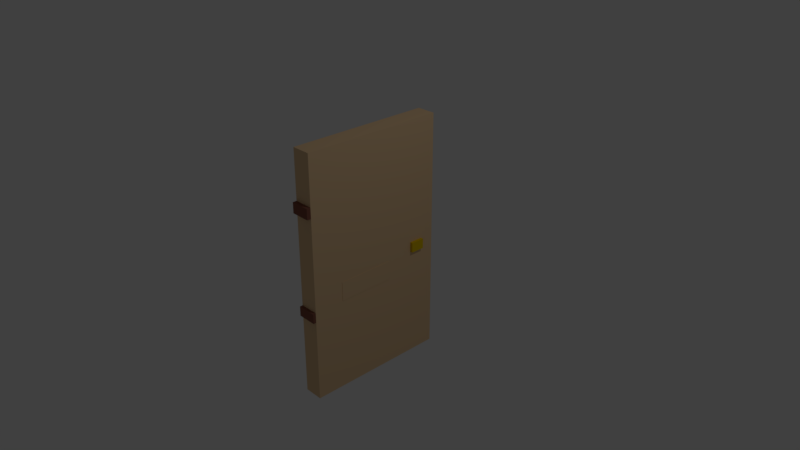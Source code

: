 # Source: Door.blend  (saved by Blender 2.79.0; exported with 4.5.12 LTS)
import bpy
from mathutils import Matrix  # noqa: F401  (used for matrix-valued properties, if any)

bpy.ops.wm.read_factory_settings(use_empty=True)
scene = bpy.context.scene
scene.name = 'Scene'

# ---- collections
col_collection_1 = bpy.data.collections.new('Collection 1'); scene.collection.children.link(col_collection_1)

# ---- materials (node trees are filled in below, after node groups)
mat_material = bpy.data.materials.new('Material')
mat_material.alpha_threshold = 0.0
mat_material.use_transparent_shadow = False
mat_material.diffuse_color = (0.8, 0.5584, 0.3201, 1.0)
mat_material.roughness = 0.5
mat_material.line_color = (0.0, 0.0, 0.0, 1.0)
mat_material_001 = bpy.data.materials.new('Material.001')
mat_material_001.alpha_threshold = 0.0
mat_material_001.use_transparent_shadow = False
mat_material_001.diffuse_color = (0.8, 0.5413, 0.0, 1.0)
mat_material_001.roughness = 0.5
mat_material_002 = bpy.data.materials.new('Material.002')
mat_material_002.alpha_threshold = 0.0
mat_material_002.use_transparent_shadow = False
mat_material_002.diffuse_color = (0.2529, 0.09695, 0.06768, 1.0)
mat_material_002.roughness = 0.5
mat_material_003 = bpy.data.materials.new('Material.003')
mat_material_003.alpha_threshold = 0.0
mat_material_003.use_transparent_shadow = False
mat_material_003.diffuse_color = (0.3672, 0.2108, 0.1298, 1.0)
mat_material_003.roughness = 0.5

# ---- material node trees

# ---- world
world_world = bpy.data.worlds.new('World'); scene.world = world_world
world_world.color = (0.05088, 0.05088, 0.05088)
world_world.use_sun_shadow = False
world_world.sun_shadow_jitter_overblur = 0.0
world_world.cycles.sampling_method = 'MANUAL'

# ---- cameras
cam_camera = bpy.data.cameras.new('Camera')
cam_camera.clip_end = 100.0
cam_camera.lens = 35.0
cam_camera.sensor_width = 32.0
cam_camera.sensor_height = 18.0
cam_camera.ortho_scale = 7.314
cam_camera.dof.focus_distance = 0.0
cam_camera.dof.aperture_fstop = 128.0

# ---- lights
light_lamp = bpy.data.lights.new('Lamp', 'POINT')
light_lamp.transmission_factor = 0.0
light_lamp.cutoff_distance = 30.0
light_lamp.energy = 100.0
light_lamp.shadow_buffer_clip_start = 1.001
light_lamp.shadow_soft_size = 0.1
light_lamp.shadow_maximum_resolution = 0.006
light_lamp.use_absolute_resolution = True

# ---- meshes
me_cube = bpy.data.meshes.new('Cube')
me_cube.from_pydata([(1.0, 1.0, -1.0), (1.0, -1.0, -1.0), (-1.0, -1.0, -1.0), (-1.0, 1.0, -1.0), (1.0, 1.0, 1.0), (1.0, -1.0, 1.0), (-1.0, -1.0, 1.0), (-1.0, 1.0, 1.0), (1.0, 1.0, 0.6023), (1.0, -1.0, 0.6023), (-1.0, -1.0, 0.6023), (-1.0, 1.0, 0.6023), (-0.09387, 1.0, -1.0), (-0.09387, -1.0, -1.0), (-0.09387, 1.0, 1.0), (-0.09387, -1.0, 1.0), (-0.09387, 1.0, 0.6023), (-0.09387, -1.0, 0.6023), (1.0, 1.0, 0.5171), (1.0, -1.0, 0.5171), (-1.0, -1.0, 0.5171), (-1.0, 1.0, 0.5171), (-0.09387, -1.0, 0.5171), (-0.09387, 1.0, 0.5171), (1.0, -1.055, 0.5171), (1.0, -1.055, 0.6023), (-1.0, -1.055, 0.5171), (-1.0, -1.055, 0.6023), (-0.09387, -1.055, 0.6023), (-0.09387, -1.055, 0.5171), (-0.09387, -1.0, -0.2414), (1.0, 1.0, -0.2414), (1.0, -1.0, -0.2414), (-1.0, -1.0, -0.2414), (-1.0, 1.0, -0.2414), (-0.09387, 1.0, -0.2414), (-0.09387, -1.0, -0.3213), (1.0, 1.0, -0.3213), (1.0, -1.0, -0.3213), (-1.0, -1.0, -0.3213), (-1.0, 1.0, -0.3213), (-0.09387, 1.0, -0.3213), (1.0, -1.041, -0.3213), (1.0, -1.041, -0.2414), (-1.0, -1.041, -0.3213), (-1.0, -1.041, -0.2414), (-0.09387, -1.041, -0.2414), (-0.09387, -1.041, -0.3213), (1.0, -0.5693, -1.0), (-1.0, -0.5693, -1.0), (1.0, -0.5693, 1.0), (-1.0, -0.5693, 1.0), (-1.0, -0.5693, 0.6023), (1.0, -0.5693, 0.6023), (-0.09387, -0.5693, 1.0), (-0.09387, -0.5693, -1.0), (1.0, -0.5693, 0.5171), (-1.0, -0.5693, 0.5171), (-1.0, -0.5693, -0.2414), (1.0, -0.5693, -0.2414), (1.0, -0.5693, -0.3213), (-1.0, -0.5693, -0.3213), (-1.0, 0.2153, -1.0), (-1.0, 0.2153, 1.0), (-1.0, 0.2153, 0.6023), (-0.09387, 0.2153, -1.0), (-1.0, 0.2153, 0.5171), (-1.0, 0.2153, -0.2414), (-1.0, 0.2153, -0.3213), (1.0, 0.2153, -1.0), (1.0, 0.2153, 1.0), (1.0, 0.2153, 0.6023), (-0.09387, 0.2153, 1.0), (1.0, 0.2153, 0.5171), (1.0, 0.2153, -0.2414), (1.0, 0.2153, -0.3213), (-1.0, 0.6077, -1.0), (-1.0, 0.6077, 1.0), (-1.0, 0.6077, 0.6023), (-0.09387, 0.6077, -1.0), (-1.0, 0.6077, 0.5171), (-1.0, 0.6077, -0.2414), (-1.0, 0.6077, -0.3213), (1.0, 0.6077, -1.0), (1.0, 0.6077, 1.0), (1.0, 0.6077, 0.6023), (-0.09387, 0.6077, 1.0), (1.0, 0.6077, 0.5171), (1.0, 0.6077, -0.2414), (1.0, 0.6077, -0.3213), (-1.0, 0.8038, -1.0), (-1.0, 0.8038, 1.0), (-1.0, 0.8038, 0.6023), (-0.09387, 0.8038, -1.0), (-1.0, 0.8038, 0.5171), (-1.0, 0.8038, -0.2414), (-1.0, 0.8038, -0.3213), (1.0, 0.8038, -1.0), (1.0, 0.8038, 1.0), (1.0, 0.8038, 0.6023), (-0.09387, 0.8038, 1.0), (1.0, 0.8038, 0.5171), (1.0, 0.8038, -0.2414), (1.0, 0.8038, -0.3213), (1.0, 1.0, -0.001035), (1.0, -1.0, -0.001035), (-1.0, -1.0, -0.001035), (-1.0, 1.0, -0.001035), (-0.09387, 1.0, -0.001035), (-0.09387, -1.0, -0.001035), (-1.0, -0.5693, -0.001035), (1.0, -0.5693, -0.001035), (1.0, 0.2153, -0.001035), (-1.0, 0.2153, -0.001035), (1.0, 0.6077, -0.001035), (-1.0, 0.6077, -0.001035), (1.0, 0.8038, -0.001035), (-1.0, 0.8038, -0.001035), (-0.09387, -1.0, -0.0833), (-1.0, -0.5693, -0.0833), (1.0, -0.5693, -0.0833), (1.0, 0.2153, -0.0833), (-1.0, 0.2153, -0.0833), (1.0, 0.6077, -0.0833), (-1.0, 0.6077, -0.0833), (1.0, 0.8038, -0.0833), (-1.0, 0.8038, -0.0833), (1.0, 1.0, -0.0833), (1.0, -1.0, -0.0833), (-1.0, -1.0, -0.0833), (-1.0, 1.0, -0.0833), (-0.09387, 1.0, -0.0833), (1.295, 0.8038, -0.001035), (1.295, 0.6077, -0.001035), (1.295, 0.6077, -0.0833), (1.295, 0.8038, -0.0833), (1.029, 0.2153, -0.2414), (1.029, -0.5693, -0.2414), (1.029, -0.5693, -0.0833), (1.029, 0.2153, -0.0833)], [], [(55, 13, 2, 49), (54, 51, 6, 15), (53, 50, 5, 9), (17, 15, 6, 10), (92, 91, 7, 11), (41, 12, 3, 40), (14, 16, 11, 7), (94, 92, 11, 21), (22, 19, 24, 29), (56, 53, 9, 19), (20, 22, 29, 26), (4, 8, 16, 14), (37, 0, 12, 41), (9, 5, 15, 17), (50, 54, 15, 5), (48, 1, 13, 55), (8, 18, 23, 16), (105, 19, 22, 109), (111, 56, 19, 105), (109, 22, 20, 106), (117, 94, 21, 107), (16, 23, 21, 11), (29, 28, 27, 26), (24, 25, 28, 29), (19, 9, 25, 24), (17, 10, 27, 28), (10, 20, 26, 27), (9, 17, 28, 25), (96, 95, 34, 40), (30, 33, 45, 46), (60, 59, 32, 38), (36, 38, 42, 47), (127, 31, 35, 131), (131, 35, 34, 130), (1, 38, 36, 13), (48, 60, 38, 1), (13, 36, 39, 2), (90, 96, 40, 3), (31, 37, 41, 35), (35, 41, 40, 34), (47, 46, 45, 44), (42, 43, 46, 47), (33, 39, 44, 45), (38, 32, 43, 42), (39, 36, 47, 44), (32, 30, 46, 43), (2, 39, 61, 49), (69, 75, 60, 48), (75, 74, 59, 60), (39, 33, 58, 61), (106, 20, 57, 110), (112, 73, 56, 111), (69, 48, 55, 65), (70, 72, 54, 50), (73, 71, 53, 56), (20, 10, 52, 57), (10, 6, 51, 52), (71, 70, 50, 53), (72, 63, 51, 54), (65, 55, 49, 62), (79, 65, 62, 76), (86, 77, 63, 72), (85, 84, 70, 71), (87, 85, 71, 73), (84, 86, 72, 70), (83, 69, 65, 79), (114, 87, 73, 112), (89, 88, 74, 75), (83, 89, 75, 69), (49, 61, 68, 62), (61, 58, 67, 68), (110, 57, 66, 113), (57, 52, 64, 66), (52, 51, 63, 64), (97, 103, 89, 83), (103, 102, 88, 89), (116, 101, 87, 114), (97, 83, 79, 93), (98, 100, 86, 84), (101, 99, 85, 87), (99, 98, 84, 85), (100, 91, 77, 86), (93, 79, 76, 90), (62, 68, 82, 76), (68, 67, 81, 82), (113, 66, 80, 115), (66, 64, 78, 80), (64, 63, 77, 78), (12, 93, 90, 3), (14, 7, 91, 100), (8, 4, 98, 99), (18, 8, 99, 101), (4, 14, 100, 98), (0, 97, 93, 12), (104, 18, 101, 116), (37, 31, 102, 103), (0, 37, 103, 97), (76, 82, 96, 90), (82, 81, 95, 96), (115, 80, 94, 117), (80, 78, 92, 94), (78, 77, 91, 92), (124, 115, 117, 126), (127, 104, 116, 125), (122, 113, 115, 124), (125, 116, 132, 135), (119, 110, 113, 122), (123, 114, 112, 121), (121, 112, 111, 120), (129, 106, 110, 119), (23, 108, 107, 21), (18, 104, 108, 23), (126, 117, 107, 130), (118, 109, 106, 129), (120, 111, 105, 128), (128, 105, 109, 118), (32, 128, 118, 30), (59, 120, 128, 32), (30, 118, 129, 33), (95, 126, 130, 34), (33, 129, 119, 58), (74, 121, 139, 136), (88, 123, 121, 74), (58, 119, 122, 67), (102, 125, 123, 88), (67, 122, 124, 81), (31, 127, 125, 102), (81, 124, 126, 95), (108, 131, 130, 107), (104, 127, 131, 108), (135, 132, 133, 134), (114, 123, 134, 133), (116, 114, 133, 132), (123, 125, 135, 134), (136, 139, 138, 137), (59, 74, 136, 137), (121, 120, 138, 139), (120, 59, 137, 138)])
me_cube.polygons.foreach_set('material_index', [0, 0, 0, 0, 0, 0, 0, 0, 2, 0, 2, 0, 0, 0, 0, 0, 0, 0, 0, 0, 0, 0, 2, 2, 2, 2, 2, 2, 0, 2, 0, 2, 0, 0, 0, 0, 0, 0, 0, 0, 2, 2, 2, 2, 2, 2, 0, 0, 0, 0, 0, 0, 0, 0, 0, 0, 0, 0, 0, 0, 0, 0, 0, 0, 0, 0, 0, 0, 0, 0, 0, 0, 0, 0, 0, 0, 0, 0, 0, 0, 0, 0, 0, 0, 0, 0, 0, 0, 0, 0, 0, 0, 0, 0, 0, 0, 0, 0, 0, 0, 0, 0, 0, 0, 0, 1, 0, 0, 0, 0, 0, 0, 0, 0, 0, 0, 0, 0, 0, 0, 0, 0, 0, 0, 0, 0, 0, 0, 0, 0, 1, 1, 1, 1, 0, 0, 0, 0])
me_cube.materials.append(mat_material)
me_cube.materials.append(mat_material_001)
me_cube.materials.append(mat_material_002)
me_cube.materials.append(mat_material_003)
me_cube.use_remesh_preserve_volume = False
me_cube.use_remesh_preserve_attributes = False
me_cube.use_mirror_vertex_groups = False
me_cube.update()

# ---- objects
ob_cube = bpy.data.objects.new('Cube', me_cube)
ob_lamp = bpy.data.objects.new('Lamp', light_lamp)
ob_camera = bpy.data.objects.new('Camera', cam_camera)

# ---- transforms, parenting, visibility, modifiers, constraints
ob_cube.location = (0.0, 0.0, 0.0)
ob_cube.scale = (0.1317, 1.0, 1.7)
ob_cube.lock_rotations_4d = False
ob_cube.empty_display_type = 'ARROWS'
ob_cube.lineart.crease_threshold = 0.0
ob_lamp.location = (4.076, 1.005, 5.904)
ob_lamp.rotation_euler = (0.6503, 0.05522, 1.866)
ob_lamp.lock_rotations_4d = False
ob_lamp.empty_display_type = 'ARROWS'
ob_lamp.color = (0.0, 0.0, 0.0, 0.0)
ob_lamp.lineart.crease_threshold = 0.0
ob_camera.location = (7.481, -6.508, 5.344)
ob_camera.rotation_euler = (1.109, 0.0, 0.8149)
ob_camera.lock_rotations_4d = False
ob_camera.empty_display_type = 'ARROWS'
ob_camera.color = (0.0, 0.0, 0.0, 0.0)
ob_camera.display_type = 'WIRE'
ob_camera.lineart.crease_threshold = 0.0

# ---- collection membership
col_collection_1.objects.link(ob_cube)
col_collection_1.objects.link(ob_lamp)
col_collection_1.objects.link(ob_camera)

# ---- scene / render settings (as saved in the file)
scene.camera = ob_camera
scene.frame_start = 1; scene.frame_end = 250; scene.frame_set(1)
scene.render.engine = 'BLENDER_EEVEE_NEXT'
scene.render.resolution_percentage = 50
scene.render.dither_intensity = 0.0
scene.cycles.use_denoising = False
scene.cycles.samples = 128
scene.cycles.sampling_pattern = 'TABULATED_SOBOL'
scene.cycles.use_adaptive_sampling = False
scene.cycles.use_light_tree = False
scene.cycles.blur_glossy = 0.0
scene.cycles.sample_clamp_indirect = 0.0
scene.view_settings.view_transform = 'Standard'
bpy.context.view_layer.update()
